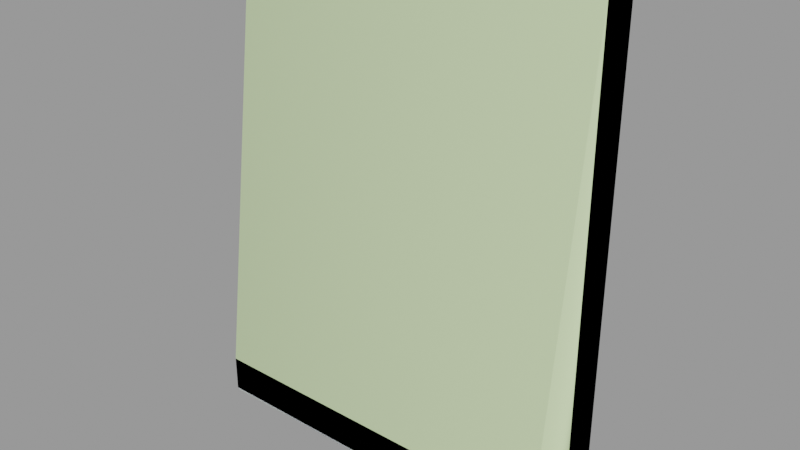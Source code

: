 # Source: window5.blend  (saved by Blender 2.92.15; exported with 4.5.12 LTS)
import bpy
from mathutils import Matrix  # noqa: F401  (used for matrix-valued properties, if any)

bpy.ops.wm.read_factory_settings(use_empty=True)
scene = bpy.context.scene
scene.name = 'window5.qc'

# ---- collections
col_window5 = bpy.data.collections.new('window5'); scene.collection.children.link(col_window5)

# ---- materials (node trees are filled in below, after node groups)
mat_window5 = bpy.data.materials.new('window5')
mat_window5.use_transparent_shadow = False
mat_window5.diffuse_color = (0.8712, 0.9034, 0.9591, 1.0)
mat_phy = bpy.data.materials.new('  phy')
mat_phy.use_transparent_shadow = False
mat_phy.diffuse_color = (0.6893, 0.8681, 0.4881, 1.0)

# ---- material node trees

# ---- meshes
me_window5 = bpy.data.meshes.new('window5')
me_window5.from_pydata([(17.0, -3.25, -21.0), (17.42, -4.0, -21.0), (17.0, -3.25, 23.0), (17.42, -4.0, 23.44), (20.0, 0.0, 26.0), (-20.0, -2e-06, 26.0), (20.0, -4.0, 26.0), (-20.0, -4.0, 26.0), (20.0, -9.47, -21.0), (20.0, -4.0, -21.0), (-20.0, -9.84, -21.16), (20.0, -9.84, -21.16), (-20.0, -9.47, -21.0), (-17.42, -4.0, -21.0), (-17.0, -3.25, -21.0), (-20.0, -4.0, -21.0), (-20.0, -10.0, -21.53), (-20.0, 0.0, -26.0), (-20.0, -9.47, -26.0), (-20.0, -10.0, -25.47), (-20.0, -9.84, -25.84), (20.0, -9.84, -25.84), (20.0, -10.0, -25.47), (20.0, -10.0, -21.53), (-15.0, -3.25, -19.0), (-15.0, -3.25, 21.0), (-17.0, -3.25, 23.0), (15.0, -3.25, 21.0), (15.0, -3.25, -19.0), (20.0, 2e-06, -26.0), (20.0, -9.47, -26.0), (-17.42, -4.0, 23.44), (15.0, -0.5, -19.0), (15.0, -0.5, 21.0), (-15.0, -0.5, -19.0), (-15.0, -0.5, 21.0)], [], [(0, 1, 2), (3, 2, 1), (4, 5, 6), (7, 6, 5), (8, 9, 1), (10, 11, 12), (8, 12, 11), (13, 12, 8), (13, 8, 1), (13, 1, 0), (0, 14, 13), (13, 15, 12), (16, 10, 12), (16, 12, 15), (15, 7, 5), (5, 17, 15), (17, 16, 15), (17, 18, 16), (18, 19, 16), (18, 20, 19), (20, 21, 19), (22, 19, 21), (22, 23, 19), (16, 19, 23), (16, 23, 10), (11, 10, 23), (24, 25, 14), (26, 14, 25), (25, 27, 26), (2, 26, 27), (27, 28, 2), (0, 2, 28), (28, 24, 0), (14, 0, 24), (4, 6, 9), (4, 9, 29), (9, 30, 29), (9, 22, 30), (9, 8, 22), (8, 23, 22), (8, 11, 23), (22, 21, 30), (13, 31, 15), (7, 15, 31), (31, 3, 7), (6, 7, 3), (6, 3, 9), (1, 9, 3), (32, 33, 34), (35, 34, 33), (33, 32, 27), (28, 27, 32), (14, 26, 13), (31, 13, 26), (24, 28, 34), (32, 34, 28), (31, 26, 3), (2, 3, 26), (25, 24, 35), (34, 35, 24), (27, 25, 33), (35, 33, 25), (21, 20, 30), (18, 30, 20), (30, 18, 29), (17, 29, 18)])
me_window5.polygons.foreach_set('use_smooth', [True] * 66)
_k = set([(0, 1), (0, 2), (0, 14), (1, 3), (1, 9), (2, 3), (2, 26), (3, 31), (4, 6), (4, 9), (5, 6), (5, 7), (6, 7), (6, 9), (7, 15), (8, 9), (8, 11), (10, 11), (10, 12), (10, 16), (11, 23), (12, 15), (13, 14), (13, 15), (13, 31), (14, 26), (15, 17), (16, 19), (17, 18), (18, 20), (18, 29), (19, 20), (20, 21), (21, 22), (21, 30), (22, 23), (24, 25), (24, 28), (24, 34), (25, 27), (25, 35), (26, 31), (27, 28), (27, 33), (28, 32), (29, 30), (32, 33), (32, 34), (33, 35), (34, 35)])
me_window5.attributes.new('sharp_edge', 'BOOLEAN', 'EDGE').data.foreach_set('value', [ (min(e.vertices), max(e.vertices)) in _k for e in me_window5.edges])
_uv = me_window5.uv_layers.new(name='UVMap')
_uv.uv.foreach_set('vector', [0.7526, 0.6418, 0.757, 0.6418, 0.7526, 0.9257, 0.757, 0.9257, 0.7526, 0.9257, 0.757, 0.6418, 0.7815, 0.9927, 0.5055, 0.9927, 0.7813, 0.9651, 0.5053, 0.9652, 0.7813, 0.9651, 0.5055, 0.9927, 0.7716, 0.6018, 0.7716, 0.637, 0.7526, 0.637, 0.5135, 0.5992, 0.7716, 0.5992, 0.5135, 0.6018, 0.7716, 0.6018, 0.5135, 0.6018, 0.7716, 0.5992, 0.5332, 0.637, 0.5135, 0.6018, 0.7716, 0.6018, 0.5332, 0.637, 0.7716, 0.6018, 0.7526, 0.637, 0.5332, 0.637, 0.7526, 0.637, 0.7526, 0.6418, 0.7526, 0.6418, 0.5332, 0.6418, 0.5332, 0.637, 0.5332, 0.637, 0.5135, 0.637, 0.5135, 0.6018, 0.5135, 0.5966, 0.5125, 0.599, 0.5101, 0.6, 0.5135, 0.5966, 0.5101, 0.6, 0.4751, 0.6003, 0.4751, 0.6003, 0.4751, 0.9032, 0.4495, 0.9034, 0.4495, 0.9034, 0.4495, 0.5678, 0.4751, 0.6003, 0.4495, 0.5678, 0.5135, 0.5966, 0.4751, 0.6003, 0.4495, 0.5678, 0.5101, 0.5678, 0.5135, 0.5966, 0.5101, 0.5678, 0.5135, 0.5712, 0.5135, 0.5966, 0.5101, 0.5678, 0.5125, 0.5688, 0.5135, 0.5712, 0.5135, 0.5686, 0.7716, 0.5686, 0.5135, 0.5712, 0.7716, 0.5712, 0.5135, 0.5712, 0.7716, 0.5686, 0.7716, 0.5712, 0.7716, 0.5966, 0.5135, 0.5712, 0.5135, 0.5966, 0.5135, 0.5712, 0.7716, 0.5966, 0.5135, 0.5966, 0.7716, 0.5966, 0.5135, 0.5992, 0.7716, 0.5992, 0.5135, 0.5992, 0.7716, 0.5966, 0.5461, 0.6547, 0.5461, 0.9128, 0.5332, 0.6418, 0.5332, 0.9257, 0.5332, 0.6418, 0.5461, 0.9128, 0.5461, 0.9128, 0.7397, 0.9128, 0.5332, 0.9257, 0.7526, 0.9257, 0.5332, 0.9257, 0.7397, 0.9128, 0.7397, 0.9128, 0.7397, 0.6547, 0.7526, 0.9257, 0.7526, 0.6418, 0.7526, 0.9257, 0.7397, 0.6547, 0.7397, 0.6547, 0.5461, 0.6547, 0.7526, 0.6418, 0.5332, 0.6418, 0.7526, 0.6418, 0.5461, 0.6547, 0.8356, 0.9034, 0.81, 0.9032, 0.81, 0.6003, 0.8356, 0.9034, 0.81, 0.6003, 0.8356, 0.5678, 0.81, 0.6003, 0.775, 0.5678, 0.8356, 0.5678, 0.81, 0.6003, 0.7716, 0.5712, 0.775, 0.5678, 0.81, 0.6003, 0.775, 0.6, 0.7716, 0.5712, 0.775, 0.6, 0.7716, 0.5966, 0.7716, 0.5712, 0.775, 0.6, 0.7726, 0.599, 0.7716, 0.5966, 0.7716, 0.5712, 0.7726, 0.5688, 0.775, 0.5678, 0.526, 0.6408, 0.526, 0.9445, 0.5053, 0.6408, 0.5053, 0.9652, 0.5053, 0.6408, 0.526, 0.9445, 0.526, 0.9445, 0.7606, 0.9444, 0.5053, 0.9652, 0.7813, 0.9651, 0.5053, 0.9652, 0.7606, 0.9444, 0.7813, 0.9651, 0.7606, 0.9444, 0.7813, 0.6408, 0.7606, 0.6408, 0.7813, 0.6408, 0.7606, 0.9444, 0.7213, 0.6762, 0.7213, 0.8921, 0.565, 0.6762, 0.565, 0.8921, 0.565, 0.6762, 0.7213, 0.8921, 0.7213, 0.8921, 0.7213, 0.6762, 0.7346, 0.8921, 0.7346, 0.6762, 0.7346, 0.8921, 0.7213, 0.6762, 0.5332, 0.6418, 0.5332, 0.9257, 0.5287, 0.6418, 0.5287, 0.9257, 0.5287, 0.6418, 0.5332, 0.9257, 0.5649, 0.6613, 0.7213, 0.6613, 0.565, 0.6762, 0.7213, 0.6762, 0.565, 0.6762, 0.7213, 0.6613, 0.5332, 0.9305, 0.5332, 0.9257, 0.7525, 0.9306, 0.7526, 0.9257, 0.7525, 0.9306, 0.5332, 0.9257, 0.5516, 0.8921, 0.5516, 0.6762, 0.565, 0.8921, 0.565, 0.6762, 0.565, 0.8921, 0.5516, 0.6762, 0.7213, 0.9069, 0.565, 0.9069, 0.7213, 0.8921, 0.565, 0.8921, 0.7213, 0.8921, 0.565, 0.9069, 0.7716, 0.5686, 0.5135, 0.5686, 0.7716, 0.566, 0.5135, 0.566, 0.7716, 0.566, 0.5135, 0.5686, 0.7716, 0.566, 0.5135, 0.566, 0.7716, 0.505, 0.5135, 0.5051, 0.7716, 0.505, 0.5135, 0.566])
me_window5.materials.append(mat_window5)
me_window5.use_remesh_fix_poles = True
me_window5.use_remesh_preserve_attributes = False
me_window5.use_mirror_vertex_groups = False
me_window5.update()
me_window5.normals_split_custom_set([tuple(v) for v in zip(*[iter([-0.8701, -0.4929, -1.885e-08, -0.8701, -0.4929, -1.893e-08, -0.8701, -0.4929, -2.483e-08, -0.8701, -0.4929, -2.489e-08, -0.8701, -0.4929, -2.483e-08, -0.8701, -0.4929, -1.893e-08, 0.0, 0.0, 1.0, 0.0, 0.0, 1.0, 0.0, 0.0, 1.0, 0.0, 0.0, 1.0, 0.0, 0.0, 1.0, 0.0, 0.0, 1.0, 3.526e-08, -0.1005, 0.9949, 2.37e-07, 0.0, 1.0, 6.385e-08, 0.0, 1.0, 5.908e-08, -0.3957, 0.9184, 3.794e-10, -0.3957, 0.9184, 3.638e-08, -0.202, 0.9794, 3.526e-08, -0.1005, 0.9949, 3.638e-08, -0.202, 0.9794, 3.794e-10, -0.3957, 0.9184, 7.751e-09, 0.0, 1.0, 3.638e-08, -0.202, 0.9794, 3.526e-08, -0.1005, 0.9949, 7.751e-09, 0.0, 1.0, 3.526e-08, -0.1005, 0.9949, 6.385e-08, 0.0, 1.0, 7.751e-09, 0.0, 1.0, 6.385e-08, 0.0, 1.0, 0.0, 0.0, 1.0, 0.0, 0.0, 1.0, 0.0, 0.0, 1.0, 7.751e-09, 0.0, 1.0, 7.751e-09, 0.0, 1.0, 0.0, 0.0, 1.0, 3.638e-08, -0.202, 0.9794, -1.0, 0.0, 0.0, -1.0, 0.0, 0.0, -1.0, 0.0, 0.0, -1.0, 0.0, 0.0, -1.0, 0.0, 0.0, -1.0, 0.0, 0.0, -1.0, 0.0, 0.0, -1.0, 0.0, 0.0, -1.0, 0.0, 0.0, -1.0, 0.0, 0.0, -1.0, 0.0, 0.0, -1.0, 0.0, 0.0, -1.0, 0.0, 0.0, -1.0, 0.0, 0.0, -1.0, 0.0, 0.0, -1.0, 0.0, 0.0, -1.0, 0.0, 0.0, -1.0, 0.0, 0.0, -1.0, 0.0, 0.0, -1.0, 0.0, 0.0, -1.0, 0.0, 0.0, -1.0, 0.0, 0.0, -1.0, 0.0, 0.0, -1.0, 0.0, 0.0, 0.0, -0.9184, -0.3957, 5.87e-08, -0.9184, -0.3957, 2.454e-08, -0.9794, -0.202, 5.45e-08, -0.9794, -0.202, 2.454e-08, -0.9794, -0.202, 5.87e-08, -0.9184, -0.3957, 5.45e-08, -0.9794, -0.202, 5.441e-08, -0.9794, 0.202, 2.454e-08, -0.9794, -0.202, 3.942e-08, -0.9794, 0.202, 2.454e-08, -0.9794, -0.202, 5.441e-08, -0.9794, 0.202, 3.942e-08, -0.9794, 0.202, 5.441e-08, -0.9794, 0.202, 2.973e-08, -0.9184, 0.3957, 5.908e-08, -0.9184, 0.3957, 2.973e-08, -0.9184, 0.3957, 5.441e-08, -0.9794, 0.202, 5.157e-08, -1.0, -3.058e-08, 1.103e-08, -1.0, -2.172e-08, 4.913e-08, -1.0, -2.371e-08, 9.817e-09, -1.0, -2.167e-08, 4.913e-08, -1.0, -2.371e-08, 1.103e-08, -1.0, -2.172e-08, 1.103e-08, -1.0, -2.172e-08, 4.007e-08, -1.0, -1.192e-08, 9.817e-09, -1.0, -2.167e-08, 5.238e-08, -1.0, -1.251e-08, 9.817e-09, -1.0, -2.167e-08, 4.007e-08, -1.0, -1.192e-08, 4.007e-08, -1.0, -1.192e-08, 2.285e-07, -1.0, -2.758e-07, 5.238e-08, -1.0, -1.251e-08, 2.336e-07, -1.0, -2.558e-07, 5.238e-08, -1.0, -1.251e-08, 2.285e-07, -1.0, -2.758e-07, 2.285e-07, -1.0, -2.758e-07, 5.157e-08, -1.0, -3.058e-08, 2.336e-07, -1.0, -2.558e-07, 4.913e-08, -1.0, -2.371e-08, 2.336e-07, -1.0, -2.558e-07, 5.157e-08, -1.0, -3.058e-08, 1.0, 0.0, 0.0, 1.0, 0.0, 0.0, 1.0, 0.0, 0.0, 1.0, 0.0, 0.0, 1.0, 0.0, 0.0, 1.0, 0.0, 0.0, 1.0, 0.0, 0.0, 1.0, 0.0, 0.0, 1.0, 0.0, 0.0, 1.0, 0.0, 0.0, 1.0, 0.0, 0.0, 1.0, 0.0, 0.0, 1.0, 0.0, 0.0, 1.0, 0.0, 0.0, 1.0, 0.0, 0.0, 1.0, 0.0, 0.0, 1.0, 0.0, 0.0, 1.0, 0.0, 0.0, 1.0, 0.0, 0.0, 1.0, 0.0, 0.0, 1.0, 0.0, 0.0, 1.0, 0.0, 0.0, 1.0, 0.0, 0.0, 1.0, 0.0, 0.0, -0.0002004, -1.0, -5.001e-08, -0.0001001, -1.0, 0.0001007, -0.0002004, -1.0, -4.933e-08, -0.0001005, -1.0, 0.0001003, -0.0002004, -1.0, -4.933e-08, -0.0001001, -1.0, 0.0001007, -0.0001001, -1.0, 0.0001007, 0.0001001, -1.0, 0.0001007, -0.0001005, -1.0, 0.0001003, 0.0001005, -1.0, 0.0001003, -0.0001005, -1.0, 0.0001003, 0.0001001, -1.0, 0.0001007, 0.0001005, -1.0, 0.0001003, 0.0001001, -1.0, 0.0001007, 0.0002005, -1.0, -3.385e-08, 0.0002005, -1.0, -3.334e-08, 0.0002005, -1.0, -3.385e-08, 0.0001001, -1.0, 0.0001007, 3.378e-08, -1.0, -2.543e-08, 5.371e-08, -1.0, -4.044e-08, 4.761e-08, -1.0, -3.585e-08, 6.755e-08, -1.0, -5.086e-08, 4.761e-08, -1.0, -3.585e-08, 5.371e-08, -1.0, -4.044e-08, -1.0, 0.0, 0.0, -1.0, 0.0, 0.0, -1.0, 0.0, 0.0, -1.0, 0.0, 0.0, -1.0, 0.0, 0.0, -1.0, 0.0, 0.0, 0.8701, -0.4929, -1.885e-08, 0.8701, -0.4929, -2.483e-08, 0.8701, -0.4929, -1.893e-08, 0.8701, -0.4929, -2.489e-08, 0.8701, -0.4929, -1.893e-08, 0.8701, -0.4929, -2.483e-08, 0.0, 0.0, 1.0, 0.0, 0.0, 1.0, 0.0, 0.0, 1.0, 0.0, 0.0, 1.0, 0.0, 0.0, 1.0, 0.0, 0.0, 1.0, 0.0, -0.5037, -0.8639, 0.0, -0.5037, -0.8639, 0.0, -0.5037, -0.8639, 0.0, -0.5037, -0.8639, 0.0, -0.5037, -0.8639, 0.0, -0.5037, -0.8639, 1.0, 0.0, 0.0, 1.0, 0.0, 0.0, 1.0, 0.0, 0.0, 1.0, 0.0, 0.0, 1.0, 0.0, 0.0, 1.0, 0.0, 0.0, 0.0, 0.0, -1.0, -8.71e-08, 0.0, -1.0, -5.38e-09, 0.0, -1.0, -9.248e-08, 0.0, -1.0, -5.38e-09, 0.0, -1.0, -8.71e-08, 0.0, -1.0, -1.182e-07, -0.3957, -0.9184, 1.166e-07, -0.3957, -0.9184, -6.025e-08, -0.2687, -0.9632, -9.783e-06, -0.1344, -0.9909, -6.025e-08, -0.2687, -0.9632, 1.166e-07, -0.3957, -0.9184, -6.025e-08, -0.2687, -0.9632, -9.783e-06, -0.1344, -0.9909, 0.0, 0.0, -1.0, 0.0, 0.0, -1.0, 0.0, 0.0, -1.0, 6.45e-06, -0.1343, -0.9909])] * 3)])
me_window5_physics = bpy.data.meshes.new('window5_physics')
me_window5_physics.from_pydata([(20.0, -9.84, -25.84), (-20.0, -10.0, -25.47), (-20.0, -9.84, -25.84), (20.0, -10.0, -25.47), (-20.0, -10.0, -21.53), (-20.0, -4.0, 26.0), (-20.0, -2e-06, 26.0), (-20.0, -9.47, -26.0), (-20.0, 0.0, -26.0), (20.0, 2e-06, -26.0), (20.0, -9.47, -26.0), (20.0, -10.0, -21.53), (20.0, -4.0, 26.0), (20.0, 0.0, 26.0)], [], [(0, 1, 2), (0, 3, 1), (4, 5, 6), (4, 6, 1), (1, 6, 2), (2, 6, 7), (7, 6, 8), (0, 2, 7), (9, 0, 10), (9, 3, 0), (9, 11, 3), (9, 12, 11), (9, 13, 12), (10, 0, 7), (12, 4, 11), (12, 5, 4), (11, 1, 3), (11, 4, 1), (10, 7, 8), (10, 8, 9), (12, 6, 5), (12, 13, 6), (9, 8, 13), (13, 8, 6)])
me_window5_physics.polygons.foreach_set('use_smooth', [True] * 24)
_uv = me_window5_physics.uv_layers.new(name='UVMap')
_uv.uv.foreach_set('vector', [0.0, 0.0, 0.0, 0.0, 0.0, 0.0, 0.0, 0.0, 0.0, 0.0, 0.0, 0.0, 0.0, 0.0, 0.0, 0.0, 0.0, 0.0, 0.0, 0.0, 0.0, 0.0, 0.0, 0.0, 0.0, 0.0, 0.0, 0.0, 0.0, 0.0, 0.0, 0.0, 0.0, 0.0, 0.0, 0.0, 0.0, 0.0, 0.0, 0.0, 0.0, 0.0, 0.0, 0.0, 0.0, 0.0, 0.0, 0.0, 0.0, 0.0, 0.0, 0.0, 0.0, 0.0, 0.0, 0.0, 0.0, 0.0, 0.0, 0.0, 0.0, 0.0, 0.0, 0.0, 0.0, 0.0, 0.0, 0.0, 0.0, 0.0, 0.0, 0.0, 0.0, 0.0, 0.0, 0.0, 0.0, 0.0, 0.0, 0.0, 0.0, 0.0, 0.0, 0.0, 0.0, 0.0, 0.0, 0.0, 0.0, 0.0, 0.0, 0.0, 0.0, 0.0, 0.0, 0.0, 0.0, 0.0, 0.0, 0.0, 0.0, 0.0, 0.0, 0.0, 0.0, 0.0, 0.0, 0.0, 0.0, 0.0, 0.0, 0.0, 0.0, 0.0, 0.0, 0.0, 0.0, 0.0, 0.0, 0.0, 0.0, 0.0, 0.0, 0.0, 0.0, 0.0, 0.0, 0.0, 0.0, 0.0, 0.0, 0.0, 0.0, 0.0, 0.0, 0.0, 0.0, 0.0, 0.0, 0.0, 0.0, 0.0, 0.0, 0.0])
me_window5_physics.materials.append(mat_phy)
me_window5_physics.use_remesh_fix_poles = True
me_window5_physics.use_remesh_preserve_attributes = False
me_window5_physics.use_mirror_vertex_groups = False
me_window5_physics.update()
me_window5_physics.normals_split_custom_set([tuple(v) for v in zip(*[iter([0.7045, 0.7045, 0.08528, 0.9884, 0.03655, -0.1471, 0.4779, 0.478, -0.737, 0.7045, 0.7045, 0.08528, 0.9696, 0.03588, 0.2419, 0.9884, 0.03655, -0.1471, 0.9911, -0.1201, -0.05751, 0.9739, -0.2049, -0.09737, -0.9304, -0.1432, -0.3375, 0.9911, -0.1201, -0.05751, -0.9304, -0.1432, -0.3375, 0.9884, 0.03655, -0.1471, 0.9884, 0.03655, -0.1471, -0.9304, -0.1432, -0.3375, 0.4779, 0.478, -0.737, 0.4779, 0.478, -0.737, -0.9304, -0.1432, -0.3375, 0.01947, 0.6226, -0.7823, 0.01947, 0.6226, -0.7823, -0.9304, -0.1432, -0.3375, -0.9772, 0.178, -0.1157, 0.7045, 0.7045, 0.08528, 0.4779, 0.478, -0.737, 0.01947, 0.6226, -0.7823, -0.9266, 0.1687, 0.3362, 0.7045, 0.7045, 0.08528, 0.002785, 1.0, -0.003069, -0.9266, 0.1687, 0.3362, 0.9696, 0.03588, 0.2419, 0.7045, 0.7045, 0.08528, -0.9266, 0.1687, 0.3362, 0.9661, -0.1046, 0.236, 0.9696, 0.03588, 0.2419, -0.9266, 0.1687, 0.3362, 0.9626, -0.2026, 0.1797, 0.9661, -0.1046, 0.236, -0.9266, 0.1687, 0.3362, -0.998, -0.03838, 0.04989, 0.9626, -0.2026, 0.1797, 0.002785, 1.0, -0.003069, 0.7045, 0.7045, 0.08528, 0.01947, 0.6226, -0.7823, 0.9626, -0.2026, 0.1797, 0.9911, -0.1201, -0.05751, 0.9661, -0.1046, 0.236, 0.9626, -0.2026, 0.1797, 0.9739, -0.2049, -0.09737, 0.9911, -0.1201, -0.05751, 0.9661, -0.1046, 0.236, 0.9884, 0.03655, -0.1471, 0.9696, 0.03588, 0.2419, 0.9661, -0.1046, 0.236, 0.9911, -0.1201, -0.05751, 0.9884, 0.03655, -0.1471, 0.002785, 1.0, -0.003069, 0.01947, 0.6226, -0.7823, -0.9772, 0.178, -0.1157, 0.002785, 1.0, -0.003069, -0.9772, 0.178, -0.1157, -0.9266, 0.1687, 0.3362, 0.9626, -0.2026, 0.1797, -0.9304, -0.1432, -0.3375, 0.9739, -0.2049, -0.09737, 0.9626, -0.2026, 0.1797, -0.998, -0.03838, 0.04989, -0.9304, -0.1432, -0.3375, -0.9266, 0.1687, 0.3362, -0.9772, 0.178, -0.1157, -0.998, -0.03838, 0.04989, -0.998, -0.03838, 0.04989, -0.9772, 0.178, -0.1157, -0.9304, -0.1432, -0.3375])] * 3)])
arm_window5_qc_skeleton = bpy.data.armatures.new('window5.qc_skeleton')  # bones are not reproduced

# ---- objects
ob_window5_qc_skeleton = bpy.data.objects.new('window5.qc_skeleton', arm_window5_qc_skeleton)
ob_window5 = bpy.data.objects.new('window5', me_window5)
ob_window5_physics = bpy.data.objects.new('window5_physics', me_window5_physics)

# ---- transforms, parenting, visibility, modifiers, constraints
ob_window5_qc_skeleton.location = (0.0, 0.0, 0.0)
ob_window5_qc_skeleton.show_in_front = True
ob_window5_qc_skeleton.lineart.crease_threshold = 0.0
ob_window5.parent = ob_window5_qc_skeleton
ob_window5.location = (0.0, 0.0, 0.0)
ob_window5.lineart.crease_threshold = 0.0
_vg = ob_window5.vertex_groups.new(name='static_prop')
_vg.add([0, 1, 2, 3, 4, 5, 6, 7, 8, 9, 10, 11, 12, 13, 14, 15, 16, 17, 18, 19, 20, 21, 22, 23, 24, 25, 26, 27, 28, 29, 30, 31, 32, 33, 34, 35], 1.0, 'REPLACE')
_m = ob_window5.modifiers.new('Armature', 'ARMATURE')
_m.object = ob_window5_qc_skeleton
ob_window5_physics.parent = ob_window5_qc_skeleton
ob_window5_physics.location = (0.0, 0.0, 0.0)
ob_window5_physics.display_type = 'SOLID'
ob_window5_physics.show_wire = True
ob_window5_physics.lineart.crease_threshold = 0.0
_vg = ob_window5_physics.vertex_groups.new(name='static_prop')
_vg.add([0, 1, 2, 3, 4, 5, 6, 7, 8, 9, 10, 11, 12, 13], 1.0, 'REPLACE')
_m = ob_window5_physics.modifiers.new('Armature', 'ARMATURE')
_m.object = ob_window5_qc_skeleton

# ---- collection membership
scene.collection.objects.link(ob_window5_qc_skeleton)
scene.collection.objects.link(ob_window5)
scene.collection.objects.link(ob_window5_physics)
col_window5.objects.link(ob_window5_qc_skeleton)
col_window5.objects.link(ob_window5)
col_window5.objects.link(ob_window5_physics)

# ---- scene / render settings (as saved in the file)
scene.frame_start = 1; scene.frame_end = 250; scene.frame_set(0)
scene.render.engine = 'BLENDER_EEVEE_NEXT'
scene.cycles.use_denoising = False
scene.cycles.samples = 128
scene.cycles.sampling_pattern = 'TABULATED_SOBOL'
scene.cycles.use_adaptive_sampling = False
scene.cycles.use_light_tree = False
scene.view_settings.view_transform = 'Filmic'
bpy.context.view_layer.update()

# ---- added for rendering (the .blend has no active camera and no usable light): camera, sun + grey world if the file has none
cam_auto = bpy.data.cameras.new('AutoCamera')
cam_auto.lens = 50.0
cam_auto.sensor_width = 36.0
cam_auto.clip_end = 1077.57
ob_auto_camera = bpy.data.objects.new('AutoCamera', cam_auto)
scene.collection.objects.link(ob_auto_camera)
ob_auto_camera.location = (61.4004, -78.6804, 49.1203)
ob_auto_camera.rotation_euler = (1.09748, -7.21219e-08, 0.694738)
scene.camera = ob_auto_camera
light_auto_sun = bpy.data.lights.new('AutoSun', 'SUN')
light_auto_sun.energy = 3.0
light_auto_sun.angle = 0.0523599
ob_auto_sun = bpy.data.objects.new('AutoSun', light_auto_sun)
scene.collection.objects.link(ob_auto_sun)
ob_auto_sun.rotation_euler = (0.872665, 0.174533, 0.523599)
if scene.world is None:
    world_auto = bpy.data.worlds.new('AutoWorld')
    world_auto.color = (0.3, 0.3, 0.3)
    scene.world = world_auto
bpy.context.view_layer.update()
